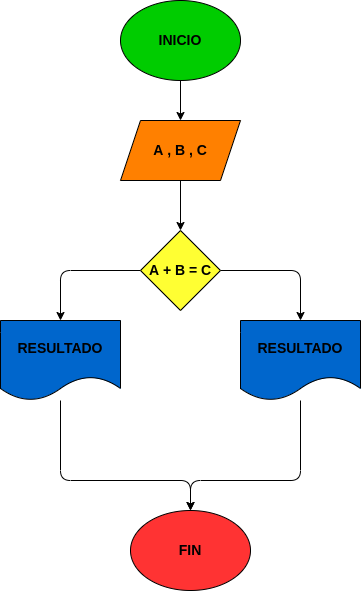

The diagram above was exported from draw.io. Its source (the exported page's mxGraphModel, read from the mxfile embedded in the PNG):
<mxGraphModel dx="682" dy="411" grid="1" gridSize="10" guides="1" tooltips="1" connect="1" arrows="1" fold="1" page="1" pageScale="1" pageWidth="827" pageHeight="1169" math="0" shadow="0">
  <root>
    <mxCell id="0" />
    <mxCell id="1" parent="0" />
    <mxCell id="4" value="" style="edgeStyle=none;html=1;fontSize=14;fontColor=#000000;" edge="1" parent="1" source="2" target="3">
      <mxGeometry relative="1" as="geometry" />
    </mxCell>
    <mxCell id="2" value="&lt;font color=&quot;#000000&quot; style=&quot;font-size: 14px;&quot;&gt;&lt;b&gt;INICIO&lt;/b&gt;&lt;/font&gt;" style="ellipse;whiteSpace=wrap;html=1;fillColor=#00CC00;" vertex="1" parent="1">
      <mxGeometry x="280" y="40" width="120" height="80" as="geometry" />
    </mxCell>
    <mxCell id="6" value="" style="edgeStyle=none;html=1;fontSize=14;fontColor=#000000;" edge="1" parent="1" source="3" target="5">
      <mxGeometry relative="1" as="geometry" />
    </mxCell>
    <mxCell id="3" value="&lt;b&gt;A , B , C&lt;/b&gt;" style="shape=parallelogram;perimeter=parallelogramPerimeter;whiteSpace=wrap;html=1;fixedSize=1;fontSize=14;fontColor=#000000;fillColor=#FF8000;" vertex="1" parent="1">
      <mxGeometry x="280" y="160" width="120" height="60" as="geometry" />
    </mxCell>
    <mxCell id="9" style="edgeStyle=none;html=1;entryX=0.5;entryY=0;entryDx=0;entryDy=0;fontSize=14;fontColor=#000000;" edge="1" parent="1" source="5" target="8">
      <mxGeometry relative="1" as="geometry">
        <Array as="points">
          <mxPoint x="460" y="310" />
        </Array>
      </mxGeometry>
    </mxCell>
    <mxCell id="10" style="edgeStyle=none;html=1;entryX=0.5;entryY=0;entryDx=0;entryDy=0;fontSize=14;fontColor=#000000;" edge="1" parent="1" source="5" target="7">
      <mxGeometry relative="1" as="geometry">
        <Array as="points">
          <mxPoint x="220" y="310" />
        </Array>
      </mxGeometry>
    </mxCell>
    <mxCell id="5" value="&lt;b&gt;A + B = C&lt;/b&gt;" style="rhombus;whiteSpace=wrap;html=1;fontSize=14;fontColor=#000000;fillColor=#FFFF33;" vertex="1" parent="1">
      <mxGeometry x="300" y="270" width="80" height="80" as="geometry" />
    </mxCell>
    <mxCell id="12" style="edgeStyle=none;html=1;entryX=0.5;entryY=0;entryDx=0;entryDy=0;fontSize=14;fontColor=#000000;" edge="1" parent="1" source="7" target="11">
      <mxGeometry relative="1" as="geometry">
        <Array as="points">
          <mxPoint x="220" y="520" />
          <mxPoint x="350" y="520" />
        </Array>
      </mxGeometry>
    </mxCell>
    <mxCell id="7" value="&lt;b&gt;RESULTADO&lt;/b&gt;" style="shape=document;whiteSpace=wrap;html=1;boundedLbl=1;fontSize=14;fontColor=#000000;fillColor=#0066CC;" vertex="1" parent="1">
      <mxGeometry x="160" y="360" width="120" height="80" as="geometry" />
    </mxCell>
    <mxCell id="13" style="edgeStyle=none;html=1;fontSize=14;fontColor=#000000;" edge="1" parent="1" source="8">
      <mxGeometry relative="1" as="geometry">
        <mxPoint x="350" y="550" as="targetPoint" />
        <Array as="points">
          <mxPoint x="460" y="520" />
          <mxPoint x="350" y="520" />
        </Array>
      </mxGeometry>
    </mxCell>
    <mxCell id="8" value="&lt;b&gt;RESULTADO&lt;/b&gt;" style="shape=document;whiteSpace=wrap;html=1;boundedLbl=1;fontSize=14;fontColor=#000000;fillColor=#0066CC;" vertex="1" parent="1">
      <mxGeometry x="400" y="360" width="120" height="80" as="geometry" />
    </mxCell>
    <mxCell id="11" value="&lt;b&gt;FIN&lt;/b&gt;" style="ellipse;whiteSpace=wrap;html=1;fontSize=14;fontColor=#000000;fillColor=#FF3333;" vertex="1" parent="1">
      <mxGeometry x="290" y="550" width="120" height="80" as="geometry" />
    </mxCell>
  </root>
</mxGraphModel>